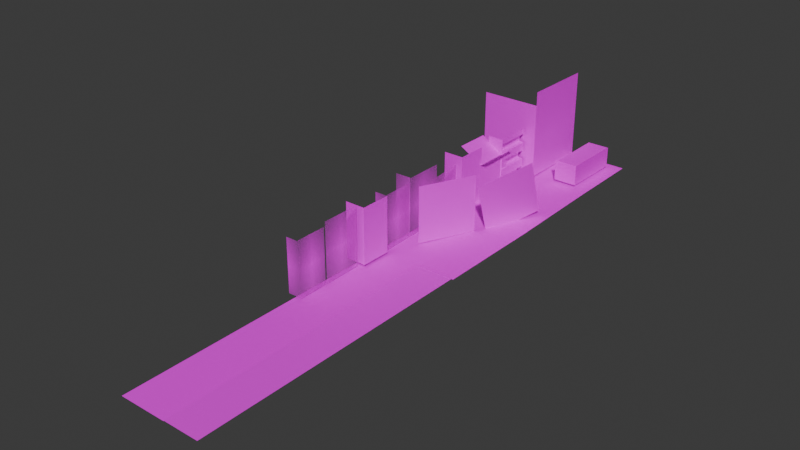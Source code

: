 # Source: 12.blend  (saved by Blender 4.0.36; exported with 4.5.12 LTS)
import bpy
from mathutils import Matrix  # noqa: F401  (used for matrix-valued properties, if any)

bpy.ops.wm.read_factory_settings(use_empty=True)
scene = bpy.context.scene
scene.name = 'Scene'

# ---- collections
col_collection = bpy.data.collections.new('Collection'); scene.collection.children.link(col_collection)

# ---- images (referenced by path relative to the original .blend; pixels are not part of the script)
import os
ASSET_DIR = os.environ.get("B2B_ASSET_DIR", "")  # directory of the original .blend (textures are referenced by path, not embedded)
HERE = os.path.dirname(os.path.abspath(__file__))  # packed textures are extracted next to this script under _unpacked/

def load_image(name, relpath, width, height, colorspace="sRGB"):
    """Load a texture the original file referenced (path relative to the .blend, or extracted next to this script)."""
    p = next((c for c in (os.path.join(HERE, relpath), os.path.join(ASSET_DIR, relpath)) if relpath and os.path.exists(c)), "")
    if p:
        img = bpy.data.images.load(p, check_existing=True)
        img.name = name
    else:  # same state as the original file: an image datablock whose file is absent (Cycles renders it pink)
        img = bpy.data.images.new(name, width, height)
        img.source = "FILE"
        img.filepath = "//" + (relpath or name)
    img.colorspace_settings.name = colorspace
    return img
img_bokuteikabe_png_002 = load_image('bokuteikabe.png.002', 'bokuteikabe.png', 1024, 1024, 'sRGB')
img_senjuazuma1_png = load_image('senjuazuma1.png', 'senjuazuma1.png', 1024, 1024, 'sRGB')
img_senjuazuma2_png = load_image('senjuazuma2.png', 'senjuazuma2.png', 1024, 1024, 'sRGB')
img_senjuazuma3_png = load_image('senjuazuma3.png', 'senjuazuma3.png', 1024, 1024, 'sRGB')
img_senjuazuma3_png_001 = load_image('senjuazuma3.png.001', 'senjuazuma3.png', 1024, 1024, 'sRGB')
img_senjuazuma9_png = load_image('senjuazuma9.png', 'senjuazuma9.png', 1024, 1024, 'sRGB')
img_senjuazuma8_png = load_image('senjuazuma8.png', 'senjuazuma8.png', 1024, 1024, 'sRGB')
img_senjuazuma7_png = load_image('senjuazuma7.png', 'senjuazuma7.png', 1024, 1024, 'sRGB')
img_senjuazumabase2_png = load_image('senjuazumabase2.png', 'senjuazumabase2.png', 1024, 1024, 'sRGB')
img_senjuazuma4_png = load_image('senjuazuma4.png', 'senjuazuma4.png', 1024, 1024, 'sRGB')
img_senjuazuma5_png = load_image('senjuazuma5.png', 'senjuazuma5.png', 1024, 1024, 'sRGB')
img_senjuazumabase1_png = load_image('senjuazumabase1.png', 'senjuazumabase1.png', 1024, 1024, 'sRGB')
img_senjuazuma6_png = load_image('senjuazuma6.png', 'senjuazuma6.png', 1024, 1024, 'sRGB')
img_senjuazuma6_png_001 = load_image('senjuazuma6.png.001', 'senjuazuma6.png', 1024, 1024, 'sRGB')
img_road1_png_005 = load_image('road1.png.005', 'road1.png', 1024, 1024, 'sRGB')
img_azumakouensuna_jpg = load_image('azumakouensuna.jpg', 'azumakouensuna.jpg', 1024, 1024, 'sRGB')
img_sakura2_png = load_image('sakura2.png', 'sakura2.png', 1024, 1024, 'sRGB')
img_sakura_png_001 = load_image('sakura.png.001', 'sakura.png', 1024, 1024, 'sRGB')
img_senjuazuma6_png_002 = load_image('senjuazuma6.png.002', 'senjuazuma6.png', 1024, 1024, 'sRGB')
img_senjuazuma6_png_003 = load_image('senjuazuma6.png.003', 'senjuazuma6.png', 1024, 1024, 'sRGB')
img_senjuazuma9_png_001 = load_image('senjuazuma9.png.001', 'senjuazuma9.png', 1024, 1024, 'sRGB')
img_senjuazuma8_png_001 = load_image('senjuazuma8.png.001', 'senjuazuma8.png', 1024, 1024, 'sRGB')
img_road1_png_001 = load_image('road1.png.001', 'road1.png', 1024, 1024, 'sRGB')

# ---- materials (node trees are filled in below, after node groups)
mat_roadmaterial_005 = bpy.data.materials.new('roadMaterial.005')
mat_roadmaterial_005.diffuse_color = (1.0, 1.0, 1.0, 1.0)
mat_roadmaterial_005.specular_color = (0.0, 0.0, 0.0)
mat_roadmaterial_005.specular_intensity = 0.0
mat_roadmaterial_014 = bpy.data.materials.new('roadMaterial.014')
mat_roadmaterial_014.diffuse_color = (1.0, 1.0, 1.0, 1.0)
mat_roadmaterial_014.specular_color = (0.0, 0.0, 0.0)
mat_roadmaterial_014.specular_intensity = 0.0
mat_roadmaterial_015 = bpy.data.materials.new('roadMaterial.015')
mat_roadmaterial_015.diffuse_color = (1.0, 1.0, 1.0, 1.0)
mat_roadmaterial_015.specular_color = (0.0, 0.0, 0.0)
mat_roadmaterial_015.specular_intensity = 0.0
mat_004 = bpy.data.materials.new('マテリアル.004')
mat_005 = bpy.data.materials.new('マテリアル.005')
mat_2024_04_28_223146_005 = bpy.data.materials.new('スクリーンショット 2024-04-28 223146.005')
mat_2024_04_28_223146_005.surface_render_method = 'BLENDED'
mat_2024_04_28_223146_005.blend_method = 'BLEND'
mat_2024_04_28_223146_004 = bpy.data.materials.new('スクリーンショット 2024-04-28 223146.004')
mat_2024_04_28_223146_004.surface_render_method = 'BLENDED'
mat_2024_04_28_223146_004.blend_method = 'BLEND'
mat_2024_04_28_223146_003 = bpy.data.materials.new('スクリーンショット 2024-04-28 223146.003')
mat_2024_04_28_223146_003.surface_render_method = 'BLENDED'
mat_2024_04_28_223146_003.blend_method = 'BLEND'
mat_2024_04_28_223146_001 = bpy.data.materials.new('スクリーンショット 2024-04-28 223146.001')
mat_2024_04_28_223146_001.surface_render_method = 'BLENDED'
mat_2024_04_28_223146_001.blend_method = 'BLEND'
mat_2024_04_28_223146 = bpy.data.materials.new('スクリーンショット 2024-04-28 223146')
mat_2024_04_28_223146.surface_render_method = 'BLENDED'
mat_2024_04_28_223146.blend_method = 'BLEND'
mat_2024_04_28_223146_009 = bpy.data.materials.new('スクリーンショット 2024-04-28 223146.009')
mat_2024_04_28_223146_009.surface_render_method = 'BLENDED'
mat_2024_04_28_223146_009.blend_method = 'BLEND'
mat_001 = bpy.data.materials.new('マテリアル.001')
mat_002 = bpy.data.materials.new('マテリアル.002')
mat_003 = bpy.data.materials.new('マテリアル.003')
mat_006 = bpy.data.materials.new('マテリアル.006')
mat_007 = bpy.data.materials.new('マテリアル.007')
mat_008 = bpy.data.materials.new('マテリアル.008')
mat_roadmaterial_011 = bpy.data.materials.new('roadMaterial.011')
mat_roadmaterial_011.diffuse_color = (1.0, 1.0, 1.0, 1.0)
mat_roadmaterial_011.specular_color = (0.0, 0.0, 0.0)
mat_roadmaterial_011.specular_intensity = 0.0
mat_roadmaterial_001 = bpy.data.materials.new('roadMaterial.001')
mat_roadmaterial_001.diffuse_color = (1.0, 1.0, 1.0, 1.0)
mat_roadmaterial_001.specular_color = (0.0, 0.0, 0.0)
mat_roadmaterial_001.specular_intensity = 0.0
mat_009 = bpy.data.materials.new('マテリアル.009')
mat_010 = bpy.data.materials.new('マテリアル.010')
mat_x = bpy.data.materials.new('マテリアル')
mat_011 = bpy.data.materials.new('マテリアル.011')
mat_012 = bpy.data.materials.new('マテリアル.012')
mat_2024_04_28_223146_002 = bpy.data.materials.new('スクリーンショット 2024-04-28 223146.002')
mat_2024_04_28_223146_002.surface_render_method = 'BLENDED'
mat_2024_04_28_223146_002.blend_method = 'BLEND'
mat_2024_04_28_223146_006 = bpy.data.materials.new('スクリーンショット 2024-04-28 223146.006')
mat_2024_04_28_223146_006.surface_render_method = 'BLENDED'
mat_2024_04_28_223146_006.blend_method = 'BLEND'
mat_2024_04_28_223146_007 = bpy.data.materials.new('スクリーンショット 2024-04-28 223146.007')
mat_2024_04_28_223146_007.surface_render_method = 'BLENDED'
mat_2024_04_28_223146_007.blend_method = 'BLEND'
mat_roadmaterial_004 = bpy.data.materials.new('roadMaterial.004')
mat_roadmaterial_004.diffuse_color = (1.0, 1.0, 1.0, 1.0)
mat_roadmaterial_004.specular_color = (0.0, 0.0, 0.0)
mat_roadmaterial_004.specular_intensity = 0.0

# ---- material node trees
mat_roadmaterial_005.use_nodes = True; mat_roadmaterial_005.node_tree.nodes.clear()
_N = mat_roadmaterial_005.node_tree.nodes; _L = mat_roadmaterial_005.node_tree.links
n0 = _N.new('ShaderNodeBsdfPrincipled'); n0.name = 'プリンシプルBSDF'; n0.location = (10, 300)
n0.inputs[3].default_value = 1.45
n0.inputs[13].default_value = 0.0
n0.inputs[14].default_value = (0.0, 0.0, 0.0, 1.0)
n0.inputs[27].default_value = (0.0, 0.0, 0.0, 1.0)
n1 = _N.new('ShaderNodeOutputMaterial'); n1.name = 'マテリアル出力'; n1.location = (300, 300)
n2 = _N.new('ShaderNodeTexImage'); n2.name = '画像テクスチャ'; n2.location = (-300, 150)
n2.image = img_bokuteikabe_png_002
_L.new(n0.outputs[0], n1.inputs[0])
_L.new(n2.outputs[1], n0.inputs[4])
_L.new(n2.outputs[0], n0.inputs[0])
n1.is_active_output = True
mat_roadmaterial_014.use_nodes = True; mat_roadmaterial_014.node_tree.nodes.clear()
_N = mat_roadmaterial_014.node_tree.nodes; _L = mat_roadmaterial_014.node_tree.links
n0 = _N.new('ShaderNodeBsdfPrincipled'); n0.name = 'プリンシプルBSDF'; n0.location = (10, 300)
n0.inputs[3].default_value = 1.45
n0.inputs[13].default_value = 0.0
n0.inputs[14].default_value = (0.0, 0.0, 0.0, 1.0)
n0.inputs[27].default_value = (0.0, 0.0, 0.0, 1.0)
n1 = _N.new('ShaderNodeOutputMaterial'); n1.name = 'マテリアル出力'; n1.location = (300, 300)
n2 = _N.new('ShaderNodeTexImage'); n2.name = '画像テクスチャ'; n2.location = (-300, 150)
n2.image = img_senjuazuma1_png
_L.new(n0.outputs[0], n1.inputs[0])
_L.new(n2.outputs[1], n0.inputs[4])
_L.new(n2.outputs[0], n0.inputs[0])
n1.is_active_output = True
mat_roadmaterial_015.use_nodes = True; mat_roadmaterial_015.node_tree.nodes.clear()
_N = mat_roadmaterial_015.node_tree.nodes; _L = mat_roadmaterial_015.node_tree.links
n0 = _N.new('ShaderNodeBsdfPrincipled'); n0.name = 'プリンシプルBSDF'; n0.location = (10, 300)
n0.inputs[3].default_value = 1.45
n0.inputs[13].default_value = 0.0
n0.inputs[14].default_value = (0.0, 0.0, 0.0, 1.0)
n0.inputs[27].default_value = (0.0, 0.0, 0.0, 1.0)
n1 = _N.new('ShaderNodeOutputMaterial'); n1.name = 'マテリアル出力'; n1.location = (300, 300)
n2 = _N.new('ShaderNodeTexImage'); n2.name = '画像テクスチャ'; n2.location = (-300, 150)
n2.image = img_senjuazuma2_png
_L.new(n0.outputs[0], n1.inputs[0])
_L.new(n2.outputs[1], n0.inputs[4])
_L.new(n2.outputs[0], n0.inputs[0])
n1.is_active_output = True
mat_004.use_nodes = True; mat_004.node_tree.nodes.clear()
_N = mat_004.node_tree.nodes; _L = mat_004.node_tree.links
n0 = _N.new('ShaderNodeBsdfPrincipled'); n0.name = 'プリンシプルBSDF'; n0.location = (10, 300)
n0.inputs[3].default_value = 1.45
n1 = _N.new('ShaderNodeOutputMaterial'); n1.name = 'マテリアル出力'; n1.location = (300, 300)
n2 = _N.new('ShaderNodeTexImage'); n2.name = '画像テクスチャ'; n2.location = (-280, 275)
n2.image = img_senjuazuma3_png
_L.new(n0.outputs[0], n1.inputs[0])
_L.new(n2.outputs[0], n0.inputs[0])
n1.is_active_output = True
mat_005.use_nodes = True; mat_005.node_tree.nodes.clear()
_N = mat_005.node_tree.nodes; _L = mat_005.node_tree.links
n0 = _N.new('ShaderNodeBsdfPrincipled'); n0.name = 'プリンシプルBSDF'; n0.location = (10, 300)
n0.inputs[3].default_value = 1.45
n1 = _N.new('ShaderNodeOutputMaterial'); n1.name = 'マテリアル出力'; n1.location = (300, 300)
n2 = _N.new('ShaderNodeTexImage'); n2.name = '画像テクスチャ'; n2.location = (-280, 275)
n2.image = img_senjuazuma3_png_001
_L.new(n0.outputs[0], n1.inputs[0])
_L.new(n2.outputs[0], n0.inputs[0])
n1.is_active_output = True
mat_2024_04_28_223146_005.use_nodes = True; mat_2024_04_28_223146_005.node_tree.nodes.clear()
_N = mat_2024_04_28_223146_005.node_tree.nodes; _L = mat_2024_04_28_223146_005.node_tree.links
n0 = _N.new('ShaderNodeOutputMaterial'); n0.name = 'マテリアル出力'; n0.location = (300, 300)
n1 = _N.new('ShaderNodeTexImage'); n1.name = '画像テクスチャ'; n1.location = (-200, 300)
n1.image = img_senjuazuma9_png
n1.extension = 'CLIP'
n2 = _N.new('ShaderNodeBsdfPrincipled'); n2.name = 'プリンシプルBSDF'; n2.location = (0, 300)
n2.inputs[3].default_value = 1.45
_L.new(n1.outputs[1], n2.inputs[4])
_L.new(n2.outputs[0], n0.inputs[0])
_L.new(n1.outputs[0], n2.inputs[0])
n0.is_active_output = True
mat_2024_04_28_223146_004.use_nodes = True; mat_2024_04_28_223146_004.node_tree.nodes.clear()
_N = mat_2024_04_28_223146_004.node_tree.nodes; _L = mat_2024_04_28_223146_004.node_tree.links
n0 = _N.new('ShaderNodeOutputMaterial'); n0.name = 'マテリアル出力'; n0.location = (300, 300)
n1 = _N.new('ShaderNodeTexImage'); n1.name = '画像テクスチャ'; n1.location = (-200, 300)
n1.image = img_senjuazuma8_png
n1.extension = 'CLIP'
n2 = _N.new('ShaderNodeBsdfPrincipled'); n2.name = 'プリンシプルBSDF'; n2.location = (0, 300)
n2.inputs[3].default_value = 1.45
_L.new(n1.outputs[1], n2.inputs[4])
_L.new(n2.outputs[0], n0.inputs[0])
_L.new(n1.outputs[0], n2.inputs[0])
n0.is_active_output = True
mat_2024_04_28_223146_003.use_nodes = True; mat_2024_04_28_223146_003.node_tree.nodes.clear()
_N = mat_2024_04_28_223146_003.node_tree.nodes; _L = mat_2024_04_28_223146_003.node_tree.links
n0 = _N.new('ShaderNodeOutputMaterial'); n0.name = 'マテリアル出力'; n0.location = (300, 300)
n1 = _N.new('ShaderNodeTexImage'); n1.name = '画像テクスチャ'; n1.location = (-200, 300)
n1.image = img_senjuazuma7_png
n1.extension = 'CLIP'
n2 = _N.new('ShaderNodeBsdfPrincipled'); n2.name = 'プリンシプルBSDF'; n2.location = (0, 300)
n2.inputs[3].default_value = 1.45
_L.new(n1.outputs[1], n2.inputs[4])
_L.new(n2.outputs[0], n0.inputs[0])
_L.new(n1.outputs[0], n2.inputs[0])
n0.is_active_output = True
mat_2024_04_28_223146_001.use_nodes = True; mat_2024_04_28_223146_001.node_tree.nodes.clear()
_N = mat_2024_04_28_223146_001.node_tree.nodes; _L = mat_2024_04_28_223146_001.node_tree.links
n0 = _N.new('ShaderNodeOutputMaterial'); n0.name = 'マテリアル出力'; n0.location = (300, 300)
n1 = _N.new('ShaderNodeTexImage'); n1.name = '画像テクスチャ'; n1.location = (-200, 300)
n1.image = img_senjuazuma8_png
n1.extension = 'CLIP'
n2 = _N.new('ShaderNodeBsdfPrincipled'); n2.name = 'プリンシプルBSDF'; n2.location = (0, 300)
n2.inputs[3].default_value = 1.45
_L.new(n1.outputs[1], n2.inputs[4])
_L.new(n2.outputs[0], n0.inputs[0])
_L.new(n1.outputs[0], n2.inputs[0])
n0.is_active_output = True
mat_2024_04_28_223146.use_nodes = True; mat_2024_04_28_223146.node_tree.nodes.clear()
_N = mat_2024_04_28_223146.node_tree.nodes; _L = mat_2024_04_28_223146.node_tree.links
n0 = _N.new('ShaderNodeOutputMaterial'); n0.name = 'マテリアル出力'; n0.location = (300, 300)
n1 = _N.new('ShaderNodeTexImage'); n1.name = '画像テクスチャ'; n1.location = (-200, 300)
n1.image = img_senjuazuma9_png
n1.extension = 'CLIP'
n2 = _N.new('ShaderNodeBsdfPrincipled'); n2.name = 'プリンシプルBSDF'; n2.location = (0, 300)
n2.inputs[3].default_value = 1.45
_L.new(n1.outputs[1], n2.inputs[4])
_L.new(n2.outputs[0], n0.inputs[0])
_L.new(n1.outputs[0], n2.inputs[0])
n0.is_active_output = True
mat_2024_04_28_223146_009.use_nodes = True; mat_2024_04_28_223146_009.node_tree.nodes.clear()
_N = mat_2024_04_28_223146_009.node_tree.nodes; _L = mat_2024_04_28_223146_009.node_tree.links
n0 = _N.new('ShaderNodeOutputMaterial'); n0.name = 'マテリアル出力'; n0.location = (300, 300)
n1 = _N.new('ShaderNodeBsdfPrincipled'); n1.name = 'プリンシプルBSDF'; n1.location = (0, 300)
n1.inputs[3].default_value = 1.45
n2 = _N.new('ShaderNodeTexImage'); n2.name = '画像テクスチャ'; n2.location = (-290, 275)
n2.image = img_senjuazumabase2_png
_L.new(n1.outputs[0], n0.inputs[0])
_L.new(n2.outputs[0], n1.inputs[0])
n0.is_active_output = True
mat_001.use_nodes = True; mat_001.node_tree.nodes.clear()
_N = mat_001.node_tree.nodes; _L = mat_001.node_tree.links
n0 = _N.new('ShaderNodeBsdfPrincipled'); n0.name = 'プリンシプルBSDF'; n0.location = (10, 300)
n0.inputs[3].default_value = 1.45
n1 = _N.new('ShaderNodeOutputMaterial'); n1.name = 'マテリアル出力'; n1.location = (300, 300)
n2 = _N.new('ShaderNodeTexImage'); n2.name = '画像テクスチャ'; n2.location = (-280, 275)
n2.image = img_senjuazuma4_png
_L.new(n0.outputs[0], n1.inputs[0])
_L.new(n2.outputs[0], n0.inputs[0])
n1.is_active_output = True
mat_002.use_nodes = True; mat_002.node_tree.nodes.clear()
_N = mat_002.node_tree.nodes; _L = mat_002.node_tree.links
n0 = _N.new('ShaderNodeBsdfPrincipled'); n0.name = 'プリンシプルBSDF'; n0.location = (10, 300)
n0.inputs[3].default_value = 1.45
n1 = _N.new('ShaderNodeOutputMaterial'); n1.name = 'マテリアル出力'; n1.location = (300, 300)
n2 = _N.new('ShaderNodeTexImage'); n2.name = '画像テクスチャ'; n2.location = (-280, 275)
n2.image = img_senjuazuma5_png
_L.new(n0.outputs[0], n1.inputs[0])
_L.new(n2.outputs[0], n0.inputs[0])
n1.is_active_output = True
mat_003.use_nodes = True; mat_003.node_tree.nodes.clear()
_N = mat_003.node_tree.nodes; _L = mat_003.node_tree.links
n0 = _N.new('ShaderNodeBsdfPrincipled'); n0.name = 'プリンシプルBSDF'; n0.location = (10, 300)
n0.inputs[3].default_value = 1.45
n1 = _N.new('ShaderNodeOutputMaterial'); n1.name = 'マテリアル出力'; n1.location = (300, 300)
n2 = _N.new('ShaderNodeTexImage'); n2.name = '画像テクスチャ'; n2.location = (-280, 275)
n2.image = img_senjuazumabase1_png
_L.new(n0.outputs[0], n1.inputs[0])
_L.new(n2.outputs[0], n0.inputs[0])
n1.is_active_output = True
mat_006.use_nodes = True; mat_006.node_tree.nodes.clear()
_N = mat_006.node_tree.nodes; _L = mat_006.node_tree.links
n0 = _N.new('ShaderNodeBsdfPrincipled'); n0.name = 'プリンシプルBSDF'; n0.location = (10, 300)
n0.inputs[3].default_value = 1.45
n1 = _N.new('ShaderNodeOutputMaterial'); n1.name = 'マテリアル出力'; n1.location = (300, 300)
n2 = _N.new('ShaderNodeTexImage'); n2.name = '画像テクスチャ'; n2.location = (-280, 275)
n2.image = img_senjuazuma4_png
_L.new(n0.outputs[0], n1.inputs[0])
_L.new(n2.outputs[0], n0.inputs[0])
n1.is_active_output = True
mat_007.use_nodes = True; mat_007.node_tree.nodes.clear()
_N = mat_007.node_tree.nodes; _L = mat_007.node_tree.links
n0 = _N.new('ShaderNodeBsdfPrincipled'); n0.name = 'プリンシプルBSDF'; n0.location = (10, 300)
n0.inputs[3].default_value = 1.45
n1 = _N.new('ShaderNodeOutputMaterial'); n1.name = 'マテリアル出力'; n1.location = (300, 300)
n2 = _N.new('ShaderNodeTexImage'); n2.name = '画像テクスチャ'; n2.location = (-280, 275)
n2.image = img_senjuazuma6_png
_L.new(n0.outputs[0], n1.inputs[0])
_L.new(n2.outputs[0], n0.inputs[0])
n1.is_active_output = True
mat_008.use_nodes = True; mat_008.node_tree.nodes.clear()
_N = mat_008.node_tree.nodes; _L = mat_008.node_tree.links
n0 = _N.new('ShaderNodeBsdfPrincipled'); n0.name = 'プリンシプルBSDF'; n0.location = (10, 300)
n0.inputs[3].default_value = 1.45
n1 = _N.new('ShaderNodeOutputMaterial'); n1.name = 'マテリアル出力'; n1.location = (300, 300)
n2 = _N.new('ShaderNodeTexImage'); n2.name = '画像テクスチャ'; n2.location = (-280, 275)
n2.image = img_senjuazuma6_png_001
_L.new(n0.outputs[0], n1.inputs[0])
_L.new(n2.outputs[0], n0.inputs[0])
n1.is_active_output = True
mat_roadmaterial_011.use_nodes = True; mat_roadmaterial_011.node_tree.nodes.clear()
_N = mat_roadmaterial_011.node_tree.nodes; _L = mat_roadmaterial_011.node_tree.links
n0 = _N.new('ShaderNodeBsdfPrincipled'); n0.name = 'プリンシプルBSDF'; n0.location = (10, 300)
n0.inputs[3].default_value = 1.45
n0.inputs[13].default_value = 0.0
n0.inputs[14].default_value = (0.0, 0.0, 0.0, 1.0)
n0.inputs[27].default_value = (0.0, 0.0, 0.0, 1.0)
n1 = _N.new('ShaderNodeOutputMaterial'); n1.name = 'マテリアル出力'; n1.location = (300, 300)
n2 = _N.new('ShaderNodeTexImage'); n2.name = '画像テクスチャ'; n2.location = (-300, 150)
n2.image = img_road1_png_005
_L.new(n0.outputs[0], n1.inputs[0])
_L.new(n2.outputs[1], n0.inputs[4])
_L.new(n2.outputs[0], n0.inputs[0])
n1.is_active_output = True
mat_roadmaterial_001.use_nodes = True; mat_roadmaterial_001.node_tree.nodes.clear()
_N = mat_roadmaterial_001.node_tree.nodes; _L = mat_roadmaterial_001.node_tree.links
n0 = _N.new('ShaderNodeBsdfPrincipled'); n0.name = 'プリンシプルBSDF'; n0.location = (10, 300)
n0.inputs[3].default_value = 1.45
n0.inputs[13].default_value = 0.0
n0.inputs[14].default_value = (0.0, 0.0, 0.0, 1.0)
n0.inputs[27].default_value = (0.0, 0.0, 0.0, 1.0)
n1 = _N.new('ShaderNodeOutputMaterial'); n1.name = 'マテリアル出力'; n1.location = (300, 300)
n2 = _N.new('ShaderNodeTexImage'); n2.name = '画像テクスチャ'; n2.location = (-300, 150)
n2.image = img_azumakouensuna_jpg
_L.new(n0.outputs[0], n1.inputs[0])
_L.new(n2.outputs[1], n0.inputs[4])
_L.new(n2.outputs[0], n0.inputs[0])
n1.is_active_output = True
mat_009.use_nodes = True; mat_009.node_tree.nodes.clear()
_N = mat_009.node_tree.nodes; _L = mat_009.node_tree.links
n0 = _N.new('ShaderNodeBsdfPrincipled'); n0.name = 'プリンシプルBSDF'; n0.location = (10, 300)
n0.inputs[3].default_value = 1.45
n1 = _N.new('ShaderNodeOutputMaterial'); n1.name = 'マテリアル出力'; n1.location = (300, 300)
n2 = _N.new('ShaderNodeTexImage'); n2.name = '画像テクスチャ'; n2.location = (-280, 275)
n2.image = img_sakura2_png
_L.new(n0.outputs[0], n1.inputs[0])
_L.new(n2.outputs[0], n0.inputs[0])
n1.is_active_output = True
mat_010.use_nodes = True; mat_010.node_tree.nodes.clear()
_N = mat_010.node_tree.nodes; _L = mat_010.node_tree.links
n0 = _N.new('ShaderNodeBsdfPrincipled'); n0.name = 'プリンシプルBSDF'; n0.location = (10, 300)
n0.inputs[3].default_value = 1.45
n1 = _N.new('ShaderNodeOutputMaterial'); n1.name = 'マテリアル出力'; n1.location = (300, 300)
n2 = _N.new('ShaderNodeTexImage'); n2.name = '画像テクスチャ'; n2.location = (-280, 275)
n2.image = img_sakura_png_001
_L.new(n0.outputs[0], n1.inputs[0])
_L.new(n2.outputs[0], n0.inputs[0])
n1.is_active_output = True
mat_x.use_nodes = True; mat_x.node_tree.nodes.clear()
_N = mat_x.node_tree.nodes; _L = mat_x.node_tree.links
n0 = _N.new('ShaderNodeBsdfPrincipled'); n0.name = 'プリンシプルBSDF'; n0.location = (10, 300)
n0.inputs[3].default_value = 1.45
n1 = _N.new('ShaderNodeOutputMaterial'); n1.name = 'マテリアル出力'; n1.location = (300, 300)
n2 = _N.new('ShaderNodeTexImage'); n2.name = '画像テクスチャ'; n2.location = (-280, 275)
n2.image = img_azumakouensuna_jpg
_L.new(n0.outputs[0], n1.inputs[0])
_L.new(n2.outputs[0], n0.inputs[0])
n1.is_active_output = True
mat_011.use_nodes = True; mat_011.node_tree.nodes.clear()
_N = mat_011.node_tree.nodes; _L = mat_011.node_tree.links
n0 = _N.new('ShaderNodeBsdfPrincipled'); n0.name = 'プリンシプルBSDF'; n0.location = (10, 300)
n0.inputs[3].default_value = 1.45
n1 = _N.new('ShaderNodeOutputMaterial'); n1.name = 'マテリアル出力'; n1.location = (300, 300)
n2 = _N.new('ShaderNodeTexImage'); n2.name = '画像テクスチャ'; n2.location = (-280, 275)
n2.image = img_senjuazuma6_png_002
_L.new(n0.outputs[0], n1.inputs[0])
_L.new(n2.outputs[0], n0.inputs[0])
n1.is_active_output = True
mat_012.use_nodes = True; mat_012.node_tree.nodes.clear()
_N = mat_012.node_tree.nodes; _L = mat_012.node_tree.links
n0 = _N.new('ShaderNodeBsdfPrincipled'); n0.name = 'プリンシプルBSDF'; n0.location = (10, 300)
n0.inputs[3].default_value = 1.45
n1 = _N.new('ShaderNodeOutputMaterial'); n1.name = 'マテリアル出力'; n1.location = (300, 300)
n2 = _N.new('ShaderNodeTexImage'); n2.name = '画像テクスチャ'; n2.location = (-280, 275)
n2.image = img_senjuazuma6_png_003
_L.new(n0.outputs[0], n1.inputs[0])
_L.new(n2.outputs[0], n0.inputs[0])
n1.is_active_output = True
mat_2024_04_28_223146_002.use_nodes = True; mat_2024_04_28_223146_002.node_tree.nodes.clear()
_N = mat_2024_04_28_223146_002.node_tree.nodes; _L = mat_2024_04_28_223146_002.node_tree.links
n0 = _N.new('ShaderNodeOutputMaterial'); n0.name = 'マテリアル出力'; n0.location = (300, 300)
n1 = _N.new('ShaderNodeTexImage'); n1.name = '画像テクスチャ'; n1.location = (-200, 300)
n1.image = img_senjuazuma9_png_001
n1.extension = 'CLIP'
n2 = _N.new('ShaderNodeBsdfPrincipled'); n2.name = 'プリンシプルBSDF'; n2.location = (0, 300)
n2.inputs[3].default_value = 1.45
_L.new(n1.outputs[1], n2.inputs[4])
_L.new(n2.outputs[0], n0.inputs[0])
_L.new(n1.outputs[0], n2.inputs[0])
n0.is_active_output = True
mat_2024_04_28_223146_006.use_nodes = True; mat_2024_04_28_223146_006.node_tree.nodes.clear()
_N = mat_2024_04_28_223146_006.node_tree.nodes; _L = mat_2024_04_28_223146_006.node_tree.links
n0 = _N.new('ShaderNodeOutputMaterial'); n0.name = 'マテリアル出力'; n0.location = (300, 300)
n1 = _N.new('ShaderNodeTexImage'); n1.name = '画像テクスチャ'; n1.location = (-200, 300)
n1.image = img_senjuazuma8_png_001
n1.extension = 'CLIP'
n2 = _N.new('ShaderNodeBsdfPrincipled'); n2.name = 'プリンシプルBSDF'; n2.location = (0, 300)
n2.inputs[3].default_value = 1.45
_L.new(n1.outputs[1], n2.inputs[4])
_L.new(n2.outputs[0], n0.inputs[0])
_L.new(n1.outputs[0], n2.inputs[0])
n0.is_active_output = True
mat_2024_04_28_223146_007.use_nodes = True; mat_2024_04_28_223146_007.node_tree.nodes.clear()
_N = mat_2024_04_28_223146_007.node_tree.nodes; _L = mat_2024_04_28_223146_007.node_tree.links
n0 = _N.new('ShaderNodeOutputMaterial'); n0.name = 'マテリアル出力'; n0.location = (300, 300)
n1 = _N.new('ShaderNodeTexImage'); n1.name = '画像テクスチャ'; n1.location = (-200, 300)
n1.image = img_senjuazuma9_png_001
n1.extension = 'CLIP'
n2 = _N.new('ShaderNodeBsdfPrincipled'); n2.name = 'プリンシプルBSDF'; n2.location = (0, 300)
n2.inputs[3].default_value = 1.45
_L.new(n1.outputs[1], n2.inputs[4])
_L.new(n2.outputs[0], n0.inputs[0])
_L.new(n1.outputs[0], n2.inputs[0])
n0.is_active_output = True
mat_roadmaterial_004.use_nodes = True; mat_roadmaterial_004.node_tree.nodes.clear()
_N = mat_roadmaterial_004.node_tree.nodes; _L = mat_roadmaterial_004.node_tree.links
n0 = _N.new('ShaderNodeBsdfPrincipled'); n0.name = 'プリンシプルBSDF'; n0.location = (10, 300)
n0.inputs[3].default_value = 1.45
n0.inputs[13].default_value = 0.0
n0.inputs[14].default_value = (0.0, 0.0, 0.0, 1.0)
n0.inputs[27].default_value = (0.0, 0.0, 0.0, 1.0)
n1 = _N.new('ShaderNodeOutputMaterial'); n1.name = 'マテリアル出力'; n1.location = (300, 300)
n2 = _N.new('ShaderNodeTexImage'); n2.name = '画像テクスチャ'; n2.location = (-300, 150)
n2.image = img_road1_png_001
_L.new(n0.outputs[0], n1.inputs[0])
_L.new(n2.outputs[1], n0.inputs[4])
_L.new(n2.outputs[0], n0.inputs[0])
n1.is_active_output = True

# ---- world
world_world = bpy.data.worlds.new('World'); scene.world = world_world
world_world.use_nodes = True; world_world.node_tree.nodes.clear()
_N = world_world.node_tree.nodes; _L = world_world.node_tree.links
n0 = _N.new('ShaderNodeOutputWorld'); n0.name = 'World Output'; n0.location = (300, 300)
n1 = _N.new('ShaderNodeBackground'); n1.name = 'Background'; n1.location = (10, 300)
n1.inputs[0].default_value = (0.05088, 0.05088, 0.05088, 1.0)
_L.new(n1.outputs[0], n0.inputs[0])
n0.is_active_output = True
world_world.color = (0.05088, 0.05088, 0.05088)
world_world.use_sun_shadow = False
world_world.sun_shadow_jitter_overblur = 0.0

# ---- meshes
me_mesh_006 = bpy.data.meshes.new('mesh.006')
me_mesh_006.from_pydata([(-4.0, -16.05, 2.942e-07), (-3.885, -15.92, 6.311e-07)], [(1, 0)], [])
_uv = me_mesh_006.uv_layers.new(name='UVMap')
_uv.uv.foreach_set('vector', [])
me_mesh_006.materials.append(mat_roadmaterial_005)
me_mesh_006.update()
me_mesh_015 = bpy.data.meshes.new('mesh.015')
me_mesh_015.from_pydata([(4.0, -12.75, 0.0), (4.0, 12.75, 0.0), (-4.0, 12.75, 0.0), (-4.0, -12.75, 0.0)], [], [(0, 1, 2), (3, 0, 2)])
_uv = me_mesh_015.uv_layers.new(name='UVMap')
_uv.uv.foreach_set('vector', [-0.2055, 0.009307, 0.999, 0.009307, 0.999, 1.007, -0.2055, 1.007, -0.2055, 0.009307, 0.999, 1.007])
me_mesh_015.materials.append(mat_roadmaterial_014)
me_mesh_015.update()
me_mesh_016 = bpy.data.meshes.new('mesh.016')
me_mesh_016.from_pydata([(4.0, -12.75, 0.0), (4.0, 12.75, 0.0), (-4.0, 12.75, 0.0), (-4.0, -12.75, 0.0)], [], [(0, 1, 2), (3, 0, 2)])
_uv = me_mesh_016.uv_layers.new(name='UVMap')
_uv.uv.foreach_set('vector', [-0.005083, 0.009307, 0.999, 0.009307, 0.999, 1.007, -0.005082, 1.007, -0.005083, 0.009307, 0.999, 1.007])
me_mesh_016.materials.append(mat_roadmaterial_015)
me_mesh_016.update()
me_001 = bpy.data.meshes.new('平面.001')
me_001.from_pydata([(-1.0, -1.0, 0.0), (1.0, -1.0, 0.0), (-1.0, 1.0, 0.0), (1.0, 1.0, 0.0)], [], [(0, 1, 3, 2)])
_uv = me_001.uv_layers.new(name='UVマップ')
_uv.uv.foreach_set('vector', [0.0, 0.0, 1.0, 0.0, 1.0, 1.0, 0.01833, 1.0])
me_001.materials.append(mat_004)
me_001.update()
me_002 = bpy.data.meshes.new('平面.002')
me_002.from_pydata([(-1.0, -1.0, 0.0), (1.0, -1.0, 0.0), (-1.0, 0.7053, 0.0), (1.0, 0.7053, 0.0)], [], [(0, 1, 3, 2)])
_uv = me_002.uv_layers.new(name='UVマップ')
_uv.uv.foreach_set('vector', [1.0, 0.0, 0.07622, 0.0, 0.07622, 0.8526, 1.0, 0.8526])
me_002.materials.append(mat_005)
me_002.update()
me_2024_04_28_223146_004 = bpy.data.meshes.new('スクリーンショット 2024-04-28 223146.004')
me_2024_04_28_223146_004.from_pydata([(-0.7177, -0.5, 0.0), (0.7177, -0.5, 0.0), (-0.7177, 0.5, 0.0), (0.7177, 0.5, 0.0)], [], [(0, 1, 3, 2)])
_uv = me_2024_04_28_223146_004.uv_layers.new(name='UVマップ')
_uv.uv.foreach_set('vector', [0.5077, 0.0, 1.004, 0.0, 1.004, 1.0, 0.5077, 1.0])
me_2024_04_28_223146_004.materials.append(mat_2024_04_28_223146_005)
me_2024_04_28_223146_004.update()
me_2024_04_28_223146_003 = bpy.data.meshes.new('スクリーンショット 2024-04-28 223146.003')
me_2024_04_28_223146_003.from_pydata([(-0.6302, -0.5, -1.552e-08), (0.6302, -0.5, 1.552e-08), (-0.6302, 0.5, -1.552e-08), (0.6302, 0.5, 1.552e-08)], [], [(0, 1, 3, 2)])
_uv = me_2024_04_28_223146_003.uv_layers.new(name='UVマップ')
_uv.uv.foreach_set('vector', [0.0, 0.0, 0.4538, 0.0, 0.4538, 1.0, 0.0, 1.0])
me_2024_04_28_223146_003.materials.append(mat_2024_04_28_223146_004)
me_2024_04_28_223146_003.update()
me_2024_04_28_223146_002 = bpy.data.meshes.new('スクリーンショット 2024-04-28 223146.002')
me_2024_04_28_223146_002.from_pydata([(-0.7177, -0.5, 0.0), (0.7177, -0.5, 0.0), (-0.7177, 0.5, 0.0), (0.7177, 0.5, 0.0)], [], [(0, 1, 3, 2)])
_uv = me_2024_04_28_223146_002.uv_layers.new(name='UVマップ')
_uv.uv.foreach_set('vector', [0.0, 0.0, 1.0, 0.0, 1.0, 1.0, 0.0, 1.0])
me_2024_04_28_223146_002.materials.append(mat_2024_04_28_223146_003)
me_2024_04_28_223146_002.update()
me_2024_04_28_223146_001 = bpy.data.meshes.new('スクリーンショット 2024-04-28 223146.001')
me_2024_04_28_223146_001.from_pydata([(-0.7177, -0.5, 0.0), (0.7177, -0.5, 0.0), (-0.7177, 0.5, 0.0), (0.7177, 0.5, 0.0)], [], [(0, 1, 3, 2)])
_uv = me_2024_04_28_223146_001.uv_layers.new(name='UVマップ')
_uv.uv.foreach_set('vector', [0.0, 0.0, 1.0, 0.0, 1.0, 1.0, 0.0, 1.0])
me_2024_04_28_223146_001.materials.append(mat_2024_04_28_223146_001)
me_2024_04_28_223146_001.update()
me_2024_04_28_223146 = bpy.data.meshes.new('スクリーンショット 2024-04-28 223146')
me_2024_04_28_223146.from_pydata([(-0.7177, -0.5, 0.0), (0.7177, -0.5, 0.0), (-0.7177, 0.5, 0.0), (0.7177, 0.5, 0.0)], [], [(0, 1, 3, 2)])
_uv = me_2024_04_28_223146.uv_layers.new(name='UVマップ')
_uv.uv.foreach_set('vector', [0.0, 0.0, 1.0, 0.0, 1.0, 1.0, 0.0, 1.0])
me_2024_04_28_223146.materials.append(mat_2024_04_28_223146)
me_2024_04_28_223146.update()
me_2024_04_28_223146_015 = bpy.data.meshes.new('スクリーンショット 2024-04-28 223146.015')
me_2024_04_28_223146_015.from_pydata([(-0.7177, -0.5, 0.0), (0.7177, -0.5, 0.0), (-0.7177, 0.5, 0.0), (0.7177, 0.5, 0.0)], [], [(0, 1, 3, 2)])
_uv = me_2024_04_28_223146_015.uv_layers.new(name='UVマップ')
_uv.uv.foreach_set('vector', [0.0, 0.0, 1.0, 0.0, 1.0, 1.0, 0.0, 1.0])
me_2024_04_28_223146_015.materials.append(mat_2024_04_28_223146_009)
me_2024_04_28_223146_015.update()
me_005 = bpy.data.meshes.new('平面.005')
me_005.from_pydata([(-1.0, -1.0, -1.282), (1.0, -1.0, -1.282), (-1.0, 1.0, 0.0), (1.0, 1.0, 0.0), (-1.0, 0.7942, 0.0), (1.0, 0.7942, 0.0), (-1.0, 0.7921, -0.9459), (1.0, 0.7921, -0.9459), (-1.0, 0.4478, 0.04701), (1.0, 0.4478, 0.04701), (-1.0, 0.1208, 0.0), (1.0, 0.1208, 0.0), (-1.0, 0.1174, -1.038), (1.0, 0.1174, -1.038), (-1.0, -0.2185, 0.0), (1.0, -0.2185, 0.0), (1.0, 0.4795, -0.987), (-1.0, 0.4795, -0.987), (1.0, -0.1953, -1.099), (-1.0, -0.1953, -1.099), (-1.0, -0.5461, -1.298), (1.0, -0.5461, -1.298), (1.0, -0.5315, 0.0), (-1.0, -0.5315, 0.0)], [], [(4, 5, 3, 2), (6, 7, 5, 4), (17, 16, 7, 6), (10, 11, 9, 8), (12, 13, 11, 10), (19, 18, 13, 12), (23, 22, 15, 14), (8, 9, 16, 17), (14, 15, 18, 19), (0, 1, 21, 20), (20, 21, 22, 23)])
_uv = me_005.uv_layers.new(name='UVマップ')
_uv.uv.foreach_set('vector', [0.01644, 0.8971, 1.0, 0.8971, 1.0, 1.0, 0.01833, 1.0, 0.01444, 0.788, 1.0, 0.788, 1.0, 0.8971, 0.01644, 0.8971, 0.01338, 0.7298, 1.0, 0.7298, 1.0, 0.788, 0.01444, 0.788, 0.01027, 0.5604, 1.0, 0.5604, 1.0, 0.7239, 0.01327, 0.7239, 0.008584, 0.4684, 1.0, 0.4684, 1.0, 0.5604, 0.01027, 0.5604, 0.007259, 0.3961, 1.0, 0.3961, 1.0, 0.4684, 0.008584, 0.4684, 0.004293, 0.2342, 1.0, 0.2342, 1.0, 0.3907, 0.007161, 0.3907, 0.01327, 0.7239, 1.0, 0.7239, 1.0, 0.7298, 0.01338, 0.7298, 0.007161, 0.3907, 1.0, 0.3907, 1.0, 0.3961, 0.007259, 0.3961, 0.0, 0.0, 1.0, 0.0, 1.0, 0.2061, 0.003777, 0.2061, 0.003777, 0.2061, 1.0, 0.2061, 1.0, 0.2342, 0.004293, 0.2342])
me_005.materials.append(mat_001)
me_005.update()
me_006 = bpy.data.meshes.new('平面.006')
me_006.from_pydata([(-1.0, -1.0, 0.0), (1.0, -1.0, 0.0), (-1.0, 0.755, 1.516), (1.0, 0.755, 1.516), (-1.0, 0.5633, 0.0), (1.0, 0.5633, 0.0)], [], [(4, 5, 3, 2), (0, 1, 5, 4)])
_uv = me_006.uv_layers.new(name='UVマップ')
_uv.uv.foreach_set('vector', [0.01433, 0.7817, 1.0, 0.7817, 1.0, 1.0, 0.01833, 1.0, 0.0, 0.0, 1.0, 0.0, 1.0, 0.7817, 0.01433, 0.7817])
me_006.materials.append(mat_002)
me_006.update()
me_007 = bpy.data.meshes.new('平面.007')
me_007.from_pydata([(-1.0, -1.0, 0.0), (1.0, -1.0, 0.0), (-1.0, 1.0, 0.0), (1.0, 1.0, 0.0)], [], [(0, 1, 3, 2)])
_uv = me_007.uv_layers.new(name='UVマップ')
_uv.uv.foreach_set('vector', [0.0, 0.0, 1.0, 0.0, 1.0, 1.0, 0.01833, 1.0])
me_007.materials.append(mat_003)
me_007.update()
me_008 = bpy.data.meshes.new('平面.008')
me_008.from_pydata([(-1.0, -1.0, 0.0), (1.0, -1.0, 0.0), (-1.0, 1.0, 0.0), (1.0, 1.0, 0.0)], [], [(0, 1, 3, 2)])
_uv = me_008.uv_layers.new(name='UVマップ')
_uv.uv.foreach_set('vector', [0.0, 0.9096, 1.0, 0.9096, 1.0, 1.0, 0.01833, 1.0])
me_008.materials.append(mat_006)
me_008.update()
me_009 = bpy.data.meshes.new('平面.009')
me_009.from_pydata([(-1.0, -1.0, 0.0), (1.0, -1.0, 0.0), (-1.0, 1.0, 0.0), (1.0, 1.0, 0.0)], [], [(0, 1, 3, 2)])
_uv = me_009.uv_layers.new(name='UVマップ')
_uv.uv.foreach_set('vector', [0.0, 0.0, 1.0, 0.0, 1.0, 1.0, 0.01833, 1.0])
me_009.materials.append(mat_007)
me_009.update()
me_010 = bpy.data.meshes.new('平面.010')
me_010.from_pydata([(-1.0, -1.0, 0.0), (1.0, -1.0, 0.0), (-1.0, 1.0, 0.0), (1.0, 1.0, 0.0)], [], [(0, 1, 3, 2)])
_uv = me_010.uv_layers.new(name='UVマップ')
_uv.uv.foreach_set('vector', [0.1204, 0.0, 0.9085, 0.0, 0.9085, 1.0, 0.1349, 1.0])
me_010.materials.append(mat_008)
me_010.update()
me_mesh_013 = bpy.data.meshes.new('mesh.013')
me_mesh_013.from_pydata([(4.0, -12.75, 1.098), (4.0, 12.75, -0.1928), (-4.0, 12.75, -0.1928), (-4.0, -12.75, 1.098), (4.0, 3.159, 0.1891), (-4.0, 3.159, 0.1891), (-4.0, -5.981, 0.8209), (4.0, -5.981, 0.8209)], [], [(7, 4, 5, 6), (0, 7, 6, 3), (4, 1, 2, 5)])
_uv = me_mesh_013.uv_layers.new(name='UVMap')
_uv.uv.foreach_set('vector', [-1.435, 0.009307, -0.2471, 0.009307, -0.2471, 1.007, -1.435, 1.007, -2.314, 0.009307, -1.435, 0.009307, -1.435, 1.007, -2.314, 1.007, -0.2471, 0.009307, 0.999, 0.009307, 0.999, 1.007, -0.2471, 1.007])
me_mesh_013.materials.append(mat_roadmaterial_011)
me_mesh_013.update()
me_mesh_010 = bpy.data.meshes.new('mesh.010')
me_mesh_010.from_pydata([(4.0, -12.75, 1.098), (4.0, 12.75, 0.0), (-4.0, 12.75, 0.0), (-4.0, -12.75, 1.098), (4.0, 3.159, 0.1891), (-4.0, 3.159, 0.1891), (-4.0, -5.981, 0.8209), (4.0, -5.981, 0.8209)], [], [(7, 4, 5, 6), (0, 7, 6, 3), (4, 1, 2, 5)])
_uv = me_mesh_010.uv_layers.new(name='UVMap')
_uv.uv.foreach_set('vector', [-1.435, 0.009307, -0.2471, 0.009307, -0.2471, 1.007, -1.435, 1.007, -2.314, 0.009307, -1.435, 0.009307, -1.435, 1.007, -2.314, 1.007, -0.2471, 0.009307, 0.999, 0.009307, 0.999, 1.007, -0.2471, 1.007])
me_mesh_010.materials.append(mat_roadmaterial_001)
me_mesh_010.update()
me_033 = bpy.data.meshes.new('平面.033')
me_033.from_pydata([(-1.0, -1.0, 0.0), (1.0, -1.0, 0.0), (-1.0, 1.0, 0.0), (1.0, 1.0, 0.0)], [], [(0, 1, 3, 2)])
_uv = me_033.uv_layers.new(name='UVマップ')
_uv.uv.foreach_set('vector', [0.1308, 0.1081, 0.8713, 0.1081, 0.8713, 0.8673, 0.1444, 0.8673])
me_033.materials.append(mat_009)
me_033.update()
me_034 = bpy.data.meshes.new('平面.034')
me_034.from_pydata([(-1.0, -1.0, 0.0), (1.0, -1.0, 0.0), (-1.0, 1.0, 0.0), (1.0, 1.0, 0.0)], [], [(0, 1, 3, 2)])
_uv = me_034.uv_layers.new(name='UVマップ')
_uv.uv.foreach_set('vector', [0.1308, 0.1081, 0.8713, 0.1081, 0.8713, 0.8673, 0.1444, 0.8673])
me_034.materials.append(mat_010)
me_034.update()
me_x = bpy.data.meshes.new('平面')
me_x.from_pydata([(-1.0, -1.0, 0.0), (1.0, -1.0, 0.0), (-1.0, 1.0, 0.3218), (1.0, 1.0, 0.3218)], [], [(0, 1, 3, 2)])
_uv = me_x.uv_layers.new(name='UVマップ')
_uv.uv.foreach_set('vector', [-0.1287, 0.0, 1.0, 0.0, 1.0, 13.48, -0.1287, 13.48])
me_x.materials.append(mat_x)
me_x.update()
me_003 = bpy.data.meshes.new('平面.003')
me_003.from_pydata([(-1.0, -1.0, 0.0), (1.0, -1.0, 0.0), (-1.0, 1.0, 0.0), (1.0, 1.0, 0.0)], [], [(0, 1, 3, 2)])
_uv = me_003.uv_layers.new(name='UVマップ')
_uv.uv.foreach_set('vector', [0.1204, 0.0, 0.9085, 0.0, 0.9085, 1.0, 0.1349, 1.0])
me_003.materials.append(mat_011)
me_003.update()
me_004 = bpy.data.meshes.new('平面.004')
me_004.from_pydata([(-1.0, -1.0, 0.0), (1.0, -1.0, 0.0), (-1.0, 1.0, 0.0), (1.0, 1.0, 0.0)], [], [(0, 1, 3, 2)])
_uv = me_004.uv_layers.new(name='UVマップ')
_uv.uv.foreach_set('vector', [0.0, 0.0, 1.0, 0.0, 1.0, 1.0, 0.01833, 1.0])
me_004.materials.append(mat_012)
me_004.update()
me_2024_04_28_223146_005 = bpy.data.meshes.new('スクリーンショット 2024-04-28 223146.005')
me_2024_04_28_223146_005.from_pydata([(-0.7177, -0.5, 0.0), (0.7177, -0.5, 0.0), (-0.7177, 0.5, 0.0), (0.7177, 0.5, 0.0)], [], [(0, 1, 3, 2)])
_uv = me_2024_04_28_223146_005.uv_layers.new(name='UVマップ')
_uv.uv.foreach_set('vector', [0.5077, 0.0, 1.004, 0.0, 1.004, 1.0, 0.5077, 1.0])
me_2024_04_28_223146_005.materials.append(mat_2024_04_28_223146_002)
me_2024_04_28_223146_005.update()
me_2024_04_28_223146_006 = bpy.data.meshes.new('スクリーンショット 2024-04-28 223146.006')
me_2024_04_28_223146_006.from_pydata([(-0.7177, -0.5, 0.0), (0.7177, -0.5, 0.0), (-0.7177, 0.5, 0.0), (0.7177, 0.5, 0.0)], [], [(0, 1, 3, 2)])
_uv = me_2024_04_28_223146_006.uv_layers.new(name='UVマップ')
_uv.uv.foreach_set('vector', [0.0, 0.0, 1.0, 0.0, 1.0, 1.0, 0.0, 1.0])
me_2024_04_28_223146_006.materials.append(mat_2024_04_28_223146_006)
me_2024_04_28_223146_006.update()
me_2024_04_28_223146_007 = bpy.data.meshes.new('スクリーンショット 2024-04-28 223146.007')
me_2024_04_28_223146_007.from_pydata([(-0.7177, -0.5, 0.0), (0.7177, -0.5, 0.0), (-0.7177, 0.5, 0.0), (0.7177, 0.5, 0.0)], [], [(0, 1, 3, 2)])
_uv = me_2024_04_28_223146_007.uv_layers.new(name='UVマップ')
_uv.uv.foreach_set('vector', [0.0, 0.0, 1.0, 0.0, 1.0, 1.0, 0.0, 1.0])
me_2024_04_28_223146_007.materials.append(mat_2024_04_28_223146_007)
me_2024_04_28_223146_007.update()
me_mesh_002 = bpy.data.meshes.new('mesh.002')
me_mesh_002.from_pydata([(4.0, -12.75, -0.1636), (4.0, 12.75, -0.5035), (-4.0, 12.75, -0.5035), (-4.0, -12.75, -0.1636)], [], [(1, 2, 3, 0)])
_uv = me_mesh_002.uv_layers.new(name='UVMap')
_uv.uv.foreach_set('vector', [0.999, 0.009307, 0.999, 1.007, -2.314, 1.007, -2.314, 0.009307])
me_mesh_002.materials.append(mat_roadmaterial_004)
me_mesh_002.update()

# ---- objects
ob_road_004 = bpy.data.objects.new('road.004', me_mesh_006)
ob_road_014 = bpy.data.objects.new('road.014', me_mesh_015)
ob_road_015 = bpy.data.objects.new('road.015', me_mesh_016)
ob_001 = bpy.data.objects.new('平面.001', me_001)
ob_002 = bpy.data.objects.new('平面.002', me_002)
ob_2024_04_28_223146_004 = bpy.data.objects.new('スクリーンショット 2024-04-28 223146.004', me_2024_04_28_223146_004)
ob_2024_04_28_223146_003 = bpy.data.objects.new('スクリーンショット 2024-04-28 223146.003', me_2024_04_28_223146_003)
ob_2024_04_28_223146_002 = bpy.data.objects.new('スクリーンショット 2024-04-28 223146.002', me_2024_04_28_223146_002)
ob_2024_04_28_223146_001 = bpy.data.objects.new('スクリーンショット 2024-04-28 223146.001', me_2024_04_28_223146_001)
ob_2024_04_28_223146 = bpy.data.objects.new('スクリーンショット 2024-04-28 223146', me_2024_04_28_223146)
ob_2024_04_28_223146_007 = bpy.data.objects.new('スクリーンショット 2024-04-28 223146.007', me_2024_04_28_223146_015)
ob_003 = bpy.data.objects.new('平面.003', me_005)
ob_004 = bpy.data.objects.new('平面.004', me_006)
ob_005 = bpy.data.objects.new('平面.005', me_007)
ob_006 = bpy.data.objects.new('平面.006', me_008)
ob_007 = bpy.data.objects.new('平面.007', me_009)
ob_008 = bpy.data.objects.new('平面.008', me_010)
ob_road_012 = bpy.data.objects.new('road.012', me_mesh_013)
ob_road_001 = bpy.data.objects.new('road.001', me_mesh_010)
ob_009 = bpy.data.objects.new('平面.009', me_033)
ob_010 = bpy.data.objects.new('平面.010', me_034)
ob_x = bpy.data.objects.new('平面', me_x)
ob_011 = bpy.data.objects.new('平面.011', me_003)
ob_012 = bpy.data.objects.new('平面.012', me_004)
ob_2024_04_28_223146_005 = bpy.data.objects.new('スクリーンショット 2024-04-28 223146.005', me_2024_04_28_223146_005)
ob_2024_04_28_223146_006 = bpy.data.objects.new('スクリーンショット 2024-04-28 223146.006', me_2024_04_28_223146_006)
ob_2024_04_28_223146_008 = bpy.data.objects.new('スクリーンショット 2024-04-28 223146.008', me_2024_04_28_223146_007)
ob_road_002 = bpy.data.objects.new('road.002', me_mesh_002)

# ---- transforms, parenting, visibility, modifiers, constraints
ob_road_004.location = (7.991, 42.09, -3.682)
ob_road_004.rotation_euler = (-2.476e-07, -1.571, 1.571)
ob_road_004.scale = (1.226, 0.6687, 1.0)
ob_road_014.location = (20.31, 49.73, 2.167)
ob_road_014.rotation_euler = (1.571, 1.571, 0.0)
ob_road_014.scale = (0.58, 0.2076, 1.0)
ob_road_015.location = (23.01, 56.49, 2.206)
ob_road_015.rotation_euler = (0.0, 1.571, 0.0)
ob_road_015.scale = (0.588, 0.5355, 1.0)
ob_001.location = (12.72, 56.72, 9.532)
ob_001.rotation_euler = (1.571, -0.0, 1.571)
ob_001.scale = (8.339, 10.1, 1.0)
ob_002.location = (6.003, 48.28, 9.503)
ob_002.rotation_euler = (1.571, -0.0, 0.0)
ob_002.scale = (6.782, 9.993, 1.0)
ob_2024_04_28_223146_004.location = (7.254, 2.418, 4.413)
ob_2024_04_28_223146_004.rotation_euler = (1.571, -0.0, 0.0141)
ob_2024_04_28_223146_004.scale = (2.03, 11.89, 1.0)
ob_2024_04_28_223146_003.location = (6.872, 9.636, 4.785)
ob_2024_04_28_223146_003.rotation_euler = (1.571, -0.0, 0.0141)
ob_2024_04_28_223146_003.scale = (2.844, 13.78, 1.524)
ob_2024_04_28_223146_002.location = (8.451, 21.09, 3.631)
ob_2024_04_28_223146_002.rotation_euler = (1.571, -0.0, 1.676)
ob_2024_04_28_223146_002.scale = (6.737, 10.43, 1.0)
ob_2024_04_28_223146_001.location = (8.532, 14.12, 4.833)
ob_2024_04_28_223146_001.rotation_euler = (1.571, -0.0, 1.585)
ob_2024_04_28_223146_001.scale = (6.181, 13.33, 1.0)
ob_2024_04_28_223146.location = (8.614, 5.912, 4.339)
ob_2024_04_28_223146.rotation_euler = (1.571, -0.0, 1.585)
ob_2024_04_28_223146.scale = (4.84, 12.34, 1.0)
ob_2024_04_28_223146_007.location = (20.47, 56.55, 4.401)
ob_2024_04_28_223146_007.rotation_euler = (0.0, -0.0, 1.585)
ob_2024_04_28_223146_007.scale = (9.5, 4.831, 1.0)
ob_003.location = (10.19, 43.55, 4.782)
ob_003.rotation_euler = (1.571, -0.0, 1.571)
ob_003.scale = (4.075, 5.882, 1.0)
ob_004.location = (9.998, 36.67, 4.206)
ob_004.rotation_euler = (1.571, -0.0, 1.571)
ob_004.scale = (4.885, 5.07, 1.0)
ob_005.location = (7.398, 35.82, 8.661)
ob_005.rotation_euler = (0.524, 4.097e-08, 1.571)
ob_005.scale = (4.009, 3.049, 0.5517)
ob_006.location = (8.385, 39.46, 6.225)
ob_006.rotation_euler = (1.571, -0.0, 0.0)
ob_006.scale = (1.842, 4.425, 1.0)
ob_007.location = (9.785, 28.93, 4.88)
ob_007.rotation_euler = (1.571, -0.0, 1.571)
ob_007.scale = (3.465, 6.234, 1.0)
ob_008.location = (7.306, 25.8, 4.678)
ob_008.rotation_euler = (1.571, -0.0, 0.0)
ob_008.scale = (2.328, 6.234, 1.0)
ob_road_012.location = (12.45, 33.43, -1.664)
ob_road_012.rotation_euler = (0.0, -0.0, 3.142)
ob_road_012.scale = (1.301, 2.514, 1.0)
ob_road_001.location = (21.84, 33.43, -1.664)
ob_road_001.rotation_euler = (0.0, -0.0, 3.142)
ob_road_001.scale = (1.056, 2.514, 1.0)
ob_009.location = (21.14, 26.69, 4.38)
ob_009.rotation_euler = (1.693, -0.2586, 1.123)
ob_009.scale = (6.423, 6.368, 0.9558)
ob_010.location = (14.66, 14.19, 4.823)
ob_010.rotation_euler = (1.571, -0.0, 1.139)
ob_010.scale = (6.423, 6.368, 0.9558)
ob_x.location = (21.57, -29.85, -2.108)
ob_x.scale = (3.982, 32.12, 1.0)
ob_011.location = (7.306, -5.292, 4.678)
ob_011.rotation_euler = (1.571, -0.0, 0.0)
ob_011.scale = (2.328, 6.234, 1.0)
ob_012.location = (9.785, -2.16, 4.88)
ob_012.rotation_euler = (1.571, -0.0, 1.571)
ob_012.scale = (3.465, 6.234, 1.0)
ob_2024_04_28_223146_005.location = (7.254, -22.31, 4.413)
ob_2024_04_28_223146_005.rotation_euler = (1.571, -0.0, 0.0141)
ob_2024_04_28_223146_005.scale = (2.03, 11.89, 1.0)
ob_2024_04_28_223146_006.location = (8.532, -10.61, 4.833)
ob_2024_04_28_223146_006.rotation_euler = (1.571, -0.0, 1.585)
ob_2024_04_28_223146_006.scale = (6.181, 13.33, 1.0)
ob_2024_04_28_223146_008.location = (8.614, -18.81, 4.339)
ob_2024_04_28_223146_008.rotation_euler = (1.571, -0.0, 1.585)
ob_2024_04_28_223146_008.scale = (4.84, 12.34, 1.0)
ob_road_002.location = (12.45, -29.98, -1.664)
ob_road_002.rotation_euler = (0.0, -0.0, 3.142)
ob_road_002.scale = (1.301, 2.514, 1.0)

# ---- collection membership
col_collection.objects.link(ob_road_004)
col_collection.objects.link(ob_road_014)
col_collection.objects.link(ob_road_015)
col_collection.objects.link(ob_001)
col_collection.objects.link(ob_002)
col_collection.objects.link(ob_2024_04_28_223146_004)
col_collection.objects.link(ob_2024_04_28_223146_003)
col_collection.objects.link(ob_2024_04_28_223146_002)
col_collection.objects.link(ob_2024_04_28_223146_001)
col_collection.objects.link(ob_2024_04_28_223146)
col_collection.objects.link(ob_2024_04_28_223146_007)
col_collection.objects.link(ob_003)
col_collection.objects.link(ob_004)
col_collection.objects.link(ob_005)
col_collection.objects.link(ob_006)
col_collection.objects.link(ob_007)
col_collection.objects.link(ob_008)
col_collection.objects.link(ob_road_012)
col_collection.objects.link(ob_road_001)
col_collection.objects.link(ob_009)
col_collection.objects.link(ob_010)
col_collection.objects.link(ob_x)
col_collection.objects.link(ob_011)
col_collection.objects.link(ob_012)
col_collection.objects.link(ob_2024_04_28_223146_005)
col_collection.objects.link(ob_2024_04_28_223146_006)
col_collection.objects.link(ob_2024_04_28_223146_008)
col_collection.objects.link(ob_road_002)

# ---- scene / render settings (as saved in the file)
scene.frame_start = 1; scene.frame_end = 250; scene.frame_set(0)
scene.render.engine = 'CYCLES'
scene.cycles.sampling_pattern = 'TABULATED_SOBOL'
bpy.context.view_layer.update()

# ---- added for rendering (the .blend has no active camera and no usable light): camera, sun
cam_auto = bpy.data.cameras.new('AutoCamera')
cam_auto.lens = 50.0
cam_auto.sensor_width = 36.0
cam_auto.clip_end = 2165.06
ob_auto_camera = bpy.data.objects.new('AutoCamera', cam_auto)
scene.collection.objects.link(ob_auto_camera)
ob_auto_camera.location = (136.008, -146.315, 104.213)
ob_auto_camera.rotation_euler = (1.09748, -7.21219e-08, 0.694738)
scene.camera = ob_auto_camera
light_auto_sun = bpy.data.lights.new('AutoSun', 'SUN')
light_auto_sun.energy = 3.0
light_auto_sun.angle = 0.0523599
ob_auto_sun = bpy.data.objects.new('AutoSun', light_auto_sun)
scene.collection.objects.link(ob_auto_sun)
ob_auto_sun.rotation_euler = (0.872665, 0.174533, 0.523599)
bpy.context.view_layer.update()
